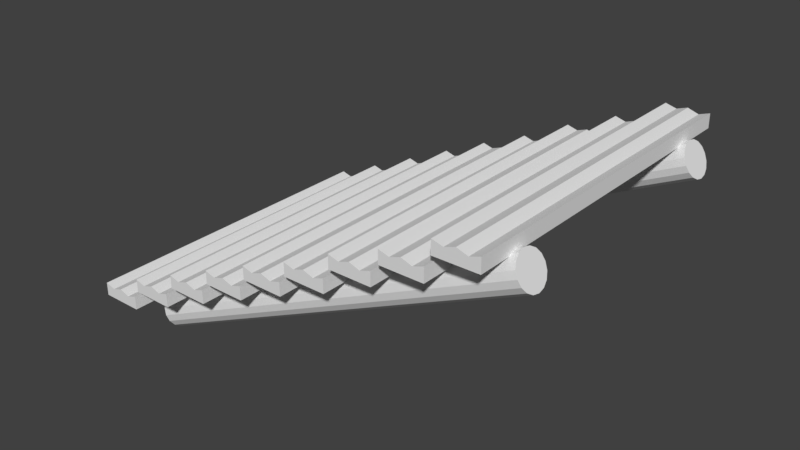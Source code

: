 # Source: WoodenStairs.blend  (saved by Blender 2.78.0; exported with 4.5.12 LTS)
import bpy
from mathutils import Matrix  # noqa: F401  (used for matrix-valued properties, if any)

bpy.ops.wm.read_factory_settings(use_empty=True)
scene = bpy.context.scene
scene.name = 'Scene'

# ---- collections
col_collection_1 = bpy.data.collections.new('Collection 1'); scene.collection.children.link(col_collection_1)

# ---- world
world_world = bpy.data.worlds.new('World'); scene.world = world_world
world_world.color = (0.05088, 0.05088, 0.05088)
world_world.use_sun_shadow = False
world_world.sun_shadow_jitter_overblur = 0.0
world_world.cycles.sampling_method = 'MANUAL'

# ---- meshes
me_cylinder_001 = bpy.data.meshes.new('Cylinder.001')
me_cylinder_001.from_pydata([(11.28, 0.2105, 2.922), (0.6052, 0.2105, 2.919), (11.28, 0.1783, 3.084), (0.6051, 0.1784, 3.081), (11.28, 0.0867, 3.221), (0.605, 0.08677, 3.218), (11.28, -0.05036, 3.313), (0.605, -0.0503, 3.31), (11.28, -0.212, 3.345), (0.605, -0.212, 3.342), (11.28, -0.3737, 3.313), (0.605, -0.3736, 3.31), (11.28, -0.5108, 3.221), (0.605, -0.5107, 3.218), (11.28, -0.6023, 3.084), (0.605, -0.6023, 3.081), (11.28, -0.6345, 2.922), (0.605, -0.6344, 2.919), (11.28, -0.6023, 2.761), (0.6051, -0.6022, 2.757), (11.28, -0.5107, 2.624), (0.6051, -0.5107, 2.62), (11.28, -0.3737, 2.532), (0.6052, -0.3736, 2.529), (11.28, -0.212, 2.5), (0.6052, -0.2119, 2.497), (11.28, -0.0503, 2.532), (0.6052, -0.05023, 2.529), (11.28, 0.08675, 2.624), (0.6052, 0.08682, 2.62), (11.28, 0.1783, 2.761), (0.6052, 0.1784, 2.758), (11.28, 0.211, -3.113), (0.6052, 0.211, -3.117), (11.28, 0.1788, -2.952), (0.6051, 0.1789, -2.955), (11.28, 0.08719, -2.815), (0.605, 0.08726, -2.818), (11.28, -0.04987, -2.723), (0.605, -0.0498, -2.726), (11.28, -0.2116, -2.691), (0.605, -0.2115, -2.694), (11.28, -0.3732, -2.723), (0.605, -0.3732, -2.726), (11.28, -0.5103, -2.815), (0.605, -0.5102, -2.818), (11.28, -0.6018, -2.952), (0.605, -0.6018, -2.955), (11.28, -0.634, -3.113), (0.605, -0.6339, -3.117), (11.28, -0.6018, -3.275), (0.6051, -0.6018, -3.278), (11.28, -0.5102, -3.412), (0.6051, -0.5102, -3.415), (11.28, -0.3732, -3.504), (0.6052, -0.3731, -3.507), (11.28, -0.2115, -3.536), (0.6052, -0.2114, -3.539), (11.28, -0.04981, -3.504), (0.6052, -0.04974, -3.507), (11.28, 0.08724, -3.412), (0.6052, 0.08731, -3.415), (11.28, 0.1788, -3.275), (0.6052, 0.1789, -3.278), (5.799, 0.1395, -4.288), (5.799, 0.1388, 3.944), (4.858, 0.5791, 3.944), (4.858, 0.5798, -4.288), (5.943, 0.4469, -4.288), (5.943, 0.4463, 3.944), (4.995, 0.8737, 3.944), (4.995, 0.8744, -4.288), (7.098, 0.09938, -4.288), (7.098, 0.09871, 3.944), (6.156, 0.539, 3.944), (6.156, 0.5397, -4.288), (7.241, 0.4068, -4.288), (7.241, 0.4061, 3.944), (6.293, 0.8336, 3.944), (6.293, 0.8343, -4.288), (4.504, 0.1494, -4.288), (4.504, 0.1488, 3.944), (3.563, 0.5891, 3.944), (3.563, 0.5897, -4.288), (4.648, 0.4569, -4.288), (4.648, 0.4562, 3.944), (3.7, 0.8837, 3.944), (3.7, 0.8843, -4.288), (3.167, 0.1609, -4.288), (3.167, 0.1602, 3.944), (2.225, 0.6005, 3.944), (2.225, 0.6012, -4.288), (3.311, 0.4683, -4.288), (3.311, 0.4676, 3.944), (2.363, 0.8951, 3.944), (2.363, 0.8958, -4.288), (8.426, 0.1327, -4.288), (8.426, 0.1321, 3.944), (7.484, 0.5724, 3.944), (7.484, 0.573, -4.288), (8.57, 0.4402, -4.288), (8.57, 0.4395, 3.944), (7.622, 0.867, 3.944), (7.622, 0.8676, -4.288), (1.787, 0.1773, -4.288), (1.787, 0.1767, 3.944), (0.8457, 0.617, 3.944), (0.8457, 0.6176, -4.288), (1.931, 0.4848, -4.288), (1.931, 0.4841, 3.944), (0.9834, 0.9116, 3.944), (0.9834, 0.9122, -4.288), (9.757, 0.09279, -4.288), (9.757, 0.09212, 3.944), (8.816, 0.5324, 3.944), (8.816, 0.5331, -4.288), (9.901, 0.4002, -4.288), (9.901, 0.3996, 3.944), (8.953, 0.827, 3.944), (8.953, 0.8277, -4.288), (0.4908, 0.2057, -4.288), (0.4908, 0.205, 3.944), (-0.451, 0.6453, 3.944), (-0.451, 0.646, -4.288), (0.6345, 0.5131, -4.288), (0.6345, 0.5125, 3.944), (-0.3132, 0.9399, 3.944), (-0.3132, 0.9406, -4.288), (11.09, 0.1413, -4.288), (11.09, 0.1407, 3.944), (10.14, 0.581, 3.944), (10.14, 0.5816, -4.288), (11.23, 0.4488, -4.288), (11.23, 0.4481, 3.944), (10.28, 0.8756, 3.944), (10.28, 0.8762, -4.288), (11.28, 0.2105, 2.922), (0.6052, 0.2105, 2.919), (11.28, 0.1783, 3.084), (0.6051, 0.1784, 3.081), (11.28, 0.0867, 3.221), (0.605, 0.08677, 3.218), (11.28, -0.05036, 3.313), (0.605, -0.0503, 3.31), (11.28, -0.212, 3.345), (0.605, -0.212, 3.342), (11.28, -0.3737, 3.313), (0.605, -0.3736, 3.31), (11.28, -0.5108, 3.221), (0.605, -0.5107, 3.218), (11.28, -0.6023, 3.084), (0.605, -0.6023, 3.081), (11.28, -0.6345, 2.922), (0.605, -0.6344, 2.919), (11.28, -0.6023, 2.761), (0.6051, -0.6022, 2.757), (11.28, -0.5107, 2.624), (0.6051, -0.5107, 2.62), (11.28, -0.3737, 2.532), (0.6052, -0.3736, 2.529), (11.28, -0.212, 2.5), (0.6052, -0.2119, 2.497), (11.28, -0.0503, 2.532), (0.6052, -0.05023, 2.529), (11.28, 0.08675, 2.624), (0.6052, 0.08682, 2.62), (11.28, 0.1783, 2.761), (0.6052, 0.1784, 2.758), (11.28, 0.211, -3.113), (0.6052, 0.211, -3.117), (11.28, 0.1788, -2.952), (0.6051, 0.1789, -2.955), (11.28, 0.08719, -2.815), (0.605, 0.08726, -2.818), (11.28, -0.04987, -2.723), (0.605, -0.0498, -2.726), (11.28, -0.2116, -2.691), (0.605, -0.2115, -2.694), (11.28, -0.3732, -2.723), (0.605, -0.3732, -2.726), (11.28, -0.5103, -2.815), (0.605, -0.5102, -2.818), (11.28, -0.6018, -2.952), (0.605, -0.6018, -2.955), (11.28, -0.634, -3.113), (0.605, -0.6339, -3.117), (11.28, -0.6018, -3.275), (0.6051, -0.6018, -3.278), (11.28, -0.5102, -3.412), (0.6051, -0.5102, -3.415), (11.28, -0.3732, -3.504), (0.6052, -0.3731, -3.507), (11.28, -0.2115, -3.536), (0.6052, -0.2114, -3.539), (11.28, -0.04981, -3.504), (0.6052, -0.04974, -3.507), (11.28, 0.08724, -3.412), (0.6052, 0.08731, -3.415), (11.28, 0.1788, -3.275), (0.6052, 0.1789, -3.278), (5.472, 0.6665, -4.288), (5.472, 0.6658, 3.944), (6.77, 0.6263, -4.288), (6.77, 0.6257, 3.944), (4.177, 0.6764, -4.288), (4.177, 0.6757, 3.944), (2.84, 0.6878, -4.288), (2.84, 0.6871, 3.944), (8.099, 0.6597, -4.288), (8.099, 0.659, 3.944), (1.46, 0.7043, -4.288), (1.46, 0.7036, 3.944), (9.43, 0.6198, -4.288), (9.43, 0.6191, 3.944), (0.1633, 0.7327, -4.288), (0.1633, 0.732, 3.944), (10.76, 0.6683, -4.288), (10.76, 0.6676, 3.944), (5.199, 0.6969, -4.288), (5.199, 0.6962, 3.944), (6.497, 0.6568, -4.288), (6.497, 0.6561, 3.944), (3.904, 0.7068, -4.288), (3.904, 0.7062, 3.944), (2.567, 0.7183, -4.288), (2.567, 0.7176, 3.944), (7.826, 0.6901, -4.288), (7.826, 0.6895, 3.944), (1.187, 0.7347, -4.288), (1.187, 0.7341, 3.944), (9.157, 0.6502, -4.288), (9.157, 0.6495, 3.944), (-0.1093, 0.7631, -4.288), (-0.1093, 0.7624, 3.944), (10.49, 0.6987, -4.288), (10.49, 0.6981, 3.944), (5.67, 0.4768, -4.288), (5.67, 0.4761, 3.944), (6.968, 0.4366, -4.288), (6.968, 0.436, 3.944), (4.375, 0.4867, -4.288), (4.375, 0.486, 3.944), (3.038, 0.4981, -4.288), (3.038, 0.4974, 3.944), (8.297, 0.47, -4.288), (8.297, 0.4693, 3.944), (1.658, 0.5146, -4.288), (1.658, 0.5139, 3.944), (9.628, 0.43, -4.288), (9.628, 0.4294, 3.944), (0.3616, 0.543, -4.288), (0.3616, 0.5423, 3.944), (10.96, 0.4786, -4.288), (10.96, 0.4779, 3.944)], [], [(3, 1, 31, 29, 27, 25, 23, 21, 19, 17, 15, 13, 11, 9, 7, 5), (0, 2, 4, 6, 8, 10, 12, 14, 16, 18, 20, 22, 24, 26, 28, 30), (35, 33, 63, 61, 59, 57, 55, 53, 51, 49, 47, 45, 43, 41, 39, 37), (32, 34, 36, 38, 40, 42, 44, 46, 48, 50, 52, 54, 56, 58, 60, 62), (64, 65, 66, 67), (218, 71, 70, 219), (64, 68, 69, 65), (65, 69, 237, 201, 219, 70, 66), (66, 70, 71, 67), (68, 64, 67, 71, 218, 200, 236), (72, 73, 74, 75), (220, 79, 78, 221), (72, 76, 77, 73), (73, 77, 239, 203, 221, 78, 74), (74, 78, 79, 75), (76, 72, 75, 79, 220, 202, 238), (80, 81, 82, 83), (222, 87, 86, 223), (80, 84, 85, 81), (81, 85, 241, 205, 223, 86, 82), (82, 86, 87, 83), (84, 80, 83, 87, 222, 204, 240), (88, 89, 90, 91), (224, 95, 94, 225), (88, 92, 93, 89), (89, 93, 243, 207, 225, 94, 90), (90, 94, 95, 91), (92, 88, 91, 95, 224, 206, 242), (96, 97, 98, 99), (226, 103, 102, 227), (96, 100, 101, 97), (97, 101, 245, 209, 227, 102, 98), (98, 102, 103, 99), (100, 96, 99, 103, 226, 208, 244), (104, 105, 106, 107), (228, 111, 110, 229), (104, 108, 109, 105), (105, 109, 247, 211, 229, 110, 106), (106, 110, 111, 107), (108, 104, 107, 111, 228, 210, 246), (112, 113, 114, 115), (230, 119, 118, 231), (112, 116, 117, 113), (113, 117, 249, 213, 231, 118, 114), (114, 118, 119, 115), (116, 112, 115, 119, 230, 212, 248), (120, 121, 122, 123), (232, 127, 126, 233), (120, 124, 125, 121), (121, 125, 251, 215, 233, 126, 122), (122, 126, 127, 123), (124, 120, 123, 127, 232, 214, 250), (128, 129, 130, 131), (234, 135, 134, 235), (128, 132, 133, 129), (129, 133, 253, 217, 235, 134, 130), (130, 134, 135, 131), (132, 128, 131, 135, 234, 216, 252), (136, 137, 139, 138), (138, 139, 141, 140), (140, 141, 143, 142), (142, 143, 145, 144), (144, 145, 147, 146), (146, 147, 149, 148), (148, 149, 151, 150), (150, 151, 153, 152), (152, 153, 155, 154), (154, 155, 157, 156), (156, 157, 159, 158), (158, 159, 161, 160), (160, 161, 163, 162), (162, 163, 165, 164), (164, 165, 167, 166), (166, 167, 137, 136), (168, 169, 171, 170), (170, 171, 173, 172), (172, 173, 175, 174), (174, 175, 177, 176), (176, 177, 179, 178), (178, 179, 181, 180), (180, 181, 183, 182), (182, 183, 185, 184), (184, 185, 187, 186), (186, 187, 189, 188), (188, 189, 191, 190), (190, 191, 193, 192), (192, 193, 195, 194), (194, 195, 197, 196), (196, 197, 199, 198), (198, 199, 169, 168), (252, 216, 217, 253), (250, 214, 215, 251), (248, 212, 213, 249), (246, 210, 211, 247), (244, 208, 209, 245), (242, 206, 207, 243), (240, 204, 205, 241), (238, 202, 203, 239), (236, 200, 201, 237), (68, 236, 237, 69), (76, 238, 239, 77), (84, 240, 241, 85), (92, 242, 243, 93), (100, 244, 245, 101), (108, 246, 247, 109), (116, 248, 249, 117), (124, 250, 251, 125), (132, 252, 253, 133), (216, 234, 235, 217), (214, 232, 233, 215), (212, 230, 231, 213), (210, 228, 229, 211), (208, 226, 227, 209), (206, 224, 225, 207), (204, 222, 223, 205), (202, 220, 221, 203), (200, 218, 219, 201)])
_uv = me_cylinder_001.uv_layers.new(name='UVMap')
_uv.uv.foreach_set('vector', [0.5, 1.0, 0.6913, 0.9619, 0.8536, 0.8536, 0.9619, 0.6913, 1.0, 0.5, 0.9619, 0.3087, 0.8536, 0.1464, 0.6913, 0.03806, 0.5, 0.0, 0.3087, 0.03806, 0.1464, 0.1464, 0.03806, 0.3087, 0.0, 0.5, 0.03806, 0.6913, 0.1464, 0.8536, 0.3087, 0.9619, 0.5, 1.0, 0.6913, 0.9619, 0.8536, 0.8536, 0.9619, 0.6913, 1.0, 0.5, 0.9619, 0.3087, 0.8536, 0.1464, 0.6913, 0.03806, 0.5, 0.0, 0.3087, 0.03806, 0.1464, 0.1464, 0.03806, 0.3087, 0.0, 0.5, 0.03806, 0.6913, 0.1464, 0.8536, 0.3087, 0.9619, 0.5, 1.0, 0.6913, 0.9619, 0.8536, 0.8536, 0.9619, 0.6913, 1.0, 0.5, 0.9619, 0.3087, 0.8536, 0.1464, 0.6913, 0.03806, 0.5, 0.0, 0.3087, 0.03806, 0.1464, 0.1464, 0.03806, 0.3087, 0.0, 0.5, 0.03806, 0.6913, 0.1464, 0.8536, 0.3087, 0.9619, 0.5, 1.0, 0.6913, 0.9619, 0.8536, 0.8536, 0.9619, 0.6913, 1.0, 0.5, 0.9619, 0.3087, 0.8536, 0.1464, 0.6913, 0.03806, 0.5, 0.0, 0.3087, 0.03806, 0.1464, 0.1464, 0.03806, 0.3087, 0.0, 0.5, 0.03806, 0.6913, 0.1464, 0.8536, 0.3087, 0.9619, 0.0, 0.0, 1.0, 0.0, 1.0, 1.0, 0.0, 1.0, 0.75, 0.0, 1.0, 0.0, 1.0, 1.0, 0.75, 1.0, 0.0, 0.0, 1.0, 0.0, 1.0, 1.0, 0.0, 1.0, 0.0, 0.0, 1.0, 0.0, 1.0, 0.25, 1.0, 0.5, 1.0, 0.75, 1.0, 1.0, 0.0, 1.0, 0.0, 0.0, 1.0, 0.0, 1.0, 1.0, 0.0, 1.0, 0.0, 0.0, 1.0, 0.0, 1.0, 1.0, 0.0, 1.0, 0.0, 0.75, 0.0, 0.5, 0.0, 0.25, 0.0, 0.0, 1.0, 0.0, 1.0, 1.0, 0.0, 1.0, 0.75, 0.0, 1.0, 0.0, 1.0, 1.0, 0.75, 1.0, 0.0, 0.0, 1.0, 0.0, 1.0, 1.0, 0.0, 1.0, 0.0, 0.0, 1.0, 0.0, 1.0, 0.25, 1.0, 0.5, 1.0, 0.75, 1.0, 1.0, 0.0, 1.0, 0.0, 0.0, 1.0, 0.0, 1.0, 1.0, 0.0, 1.0, 0.0, 0.0, 1.0, 0.0, 1.0, 1.0, 0.0, 1.0, 0.0, 0.75, 0.0, 0.5, 0.0, 0.25, 0.0, 0.0, 1.0, 0.0, 1.0, 1.0, 0.0, 1.0, 0.75, 0.0, 1.0, 0.0, 1.0, 1.0, 0.75, 1.0, 0.0, 0.0, 1.0, 0.0, 1.0, 1.0, 0.0, 1.0, 0.0, 0.0, 1.0, 0.0, 1.0, 0.25, 1.0, 0.5, 1.0, 0.75, 1.0, 1.0, 0.0, 1.0, 0.0, 0.0, 1.0, 0.0, 1.0, 1.0, 0.0, 1.0, 0.0, 0.0, 1.0, 0.0, 1.0, 1.0, 0.0, 1.0, 0.0, 0.75, 0.0, 0.5, 0.0, 0.25, 0.0, 0.0, 1.0, 0.0, 1.0, 1.0, 0.0, 1.0, 0.75, 0.0, 1.0, 0.0, 1.0, 1.0, 0.75, 1.0, 0.0, 0.0, 1.0, 0.0, 1.0, 1.0, 0.0, 1.0, 0.0, 0.0, 1.0, 0.0, 1.0, 0.25, 1.0, 0.5, 1.0, 0.75, 1.0, 1.0, 0.0, 1.0, 0.0, 0.0, 1.0, 0.0, 1.0, 1.0, 0.0, 1.0, 0.0, 0.0, 1.0, 0.0, 1.0, 1.0, 0.0, 1.0, 0.0, 0.75, 0.0, 0.5, 0.0, 0.25, 0.0, 0.0, 1.0, 0.0, 1.0, 1.0, 0.0, 1.0, 0.75, 0.0, 1.0, 0.0, 1.0, 1.0, 0.75, 1.0, 0.0, 0.0, 1.0, 0.0, 1.0, 1.0, 0.0, 1.0, 0.0, 0.0, 1.0, 0.0, 1.0, 0.25, 1.0, 0.5, 1.0, 0.75, 1.0, 1.0, 0.0, 1.0, 0.0, 0.0, 1.0, 0.0, 1.0, 1.0, 0.0, 1.0, 0.0, 0.0, 1.0, 0.0, 1.0, 1.0, 0.0, 1.0, 0.0, 0.75, 0.0, 0.5, 0.0, 0.25, 0.0, 0.0, 1.0, 0.0, 1.0, 1.0, 0.0, 1.0, 0.75, 0.0, 1.0, 0.0, 1.0, 1.0, 0.75, 1.0, 0.0, 0.0, 1.0, 0.0, 1.0, 1.0, 0.0, 1.0, 0.0, 0.0, 1.0, 0.0, 1.0, 0.25, 1.0, 0.5, 1.0, 0.75, 1.0, 1.0, 0.0, 1.0, 0.0, 0.0, 1.0, 0.0, 1.0, 1.0, 0.0, 1.0, 0.0, 0.0, 1.0, 0.0, 1.0, 1.0, 0.0, 1.0, 0.0, 0.75, 0.0, 0.5, 0.0, 0.25, 0.0, 0.0, 1.0, 0.0, 1.0, 1.0, 0.0, 1.0, 0.75, 0.0, 1.0, 0.0, 1.0, 1.0, 0.75, 1.0, 0.0, 0.0, 1.0, 0.0, 1.0, 1.0, 0.0, 1.0, 0.0, 0.0, 1.0, 0.0, 1.0, 0.25, 1.0, 0.5, 1.0, 0.75, 1.0, 1.0, 0.0, 1.0, 0.0, 0.0, 1.0, 0.0, 1.0, 1.0, 0.0, 1.0, 0.0, 0.0, 1.0, 0.0, 1.0, 1.0, 0.0, 1.0, 0.0, 0.75, 0.0, 0.5, 0.0, 0.25, 0.0, 0.0, 1.0, 0.0, 1.0, 1.0, 0.0, 1.0, 0.75, 0.0, 1.0, 0.0, 1.0, 1.0, 0.75, 1.0, 0.0, 0.0, 1.0, 0.0, 1.0, 1.0, 0.0, 1.0, 0.0, 0.0, 1.0, 0.0, 1.0, 0.25, 1.0, 0.5, 1.0, 0.75, 1.0, 1.0, 0.0, 1.0, 0.0, 0.0, 1.0, 0.0, 1.0, 1.0, 0.0, 1.0, 0.0, 0.0, 1.0, 0.0, 1.0, 1.0, 0.0, 1.0, 0.0, 0.75, 0.0, 0.5, 0.0, 0.25, 0.0, 0.0, 1.0, 0.0, 1.0, 1.0, 0.0, 1.0, 0.75, 0.0, 1.0, 0.0, 1.0, 1.0, 0.75, 1.0, 0.0, 0.0, 1.0, 0.0, 1.0, 1.0, 0.0, 1.0, 0.0, 0.0, 1.0, 0.0, 1.0, 0.25, 1.0, 0.5, 1.0, 0.75, 1.0, 1.0, 0.0, 1.0, 0.0, 0.0, 1.0, 0.0, 1.0, 1.0, 0.0, 1.0, 0.0, 0.0, 1.0, 0.0, 1.0, 1.0, 0.0, 1.0, 0.0, 0.75, 0.0, 0.5, 0.0, 0.25, 0.0, 0.0, 1.0, 0.0, 1.0, 1.0, 0.0, 1.0, 0.0, 0.0, 1.0, 0.0, 1.0, 1.0, 0.0, 1.0, 0.0, 0.0, 1.0, 0.0, 1.0, 1.0, 0.0, 1.0, 0.0, 0.0, 1.0, 0.0, 1.0, 1.0, 0.0, 1.0, 0.0, 0.0, 1.0, 0.0, 1.0, 1.0, 0.0, 1.0, 0.0, 0.0, 1.0, 0.0, 1.0, 1.0, 0.0, 1.0, 0.0, 0.0, 1.0, 0.0, 1.0, 1.0, 0.0, 1.0, 0.0, 0.0, 1.0, 0.0, 1.0, 1.0, 0.0, 1.0, 0.0, 0.0, 1.0, 0.0, 1.0, 1.0, 0.0, 1.0, 0.0, 0.0, 1.0, 0.0, 1.0, 1.0, 0.0, 1.0, 0.0, 0.0, 1.0, 0.0, 1.0, 1.0, 0.0, 1.0, 0.0, 0.0, 1.0, 0.0, 1.0, 1.0, 0.0, 1.0, 0.0, 0.0, 1.0, 0.0, 1.0, 1.0, 0.0, 1.0, 0.0, 0.0, 1.0, 0.0, 1.0, 1.0, 0.0, 1.0, 0.0, 0.0, 1.0, 0.0, 1.0, 1.0, 0.0, 1.0, 0.0, 0.0, 1.0, 0.0, 1.0, 1.0, 0.0, 1.0, 0.0, 0.0, 1.0, 0.0, 1.0, 1.0, 0.0, 1.0, 0.0, 0.0, 1.0, 0.0, 1.0, 1.0, 0.0, 1.0, 0.0, 0.0, 1.0, 0.0, 1.0, 1.0, 0.0, 1.0, 0.0, 0.0, 1.0, 0.0, 1.0, 1.0, 0.0, 1.0, 0.0, 0.0, 1.0, 0.0, 1.0, 1.0, 0.0, 1.0, 0.0, 0.0, 1.0, 0.0, 1.0, 1.0, 0.0, 1.0, 0.0, 0.0, 1.0, 0.0, 1.0, 1.0, 0.0, 1.0, 0.0, 0.0, 1.0, 0.0, 1.0, 1.0, 0.0, 1.0, 0.0, 0.0, 1.0, 0.0, 1.0, 1.0, 0.0, 1.0, 0.0, 0.0, 1.0, 0.0, 1.0, 1.0, 0.0, 1.0, 0.0, 0.0, 1.0, 0.0, 1.0, 1.0, 0.0, 1.0, 0.0, 0.0, 1.0, 0.0, 1.0, 1.0, 0.0, 1.0, 0.0, 0.0, 1.0, 0.0, 1.0, 1.0, 0.0, 1.0, 0.0, 0.0, 1.0, 0.0, 1.0, 1.0, 0.0, 1.0, 0.0, 0.0, 1.0, 0.0, 1.0, 1.0, 0.0, 1.0, 0.0, 0.0, 1.0, 0.0, 1.0, 1.0, 0.0, 1.0, 0.25, 0.0, 0.5, 0.0, 0.5, 1.0, 0.25, 1.0, 0.25, 0.0, 0.5, 0.0, 0.5, 1.0, 0.25, 1.0, 0.25, 0.0, 0.5, 0.0, 0.5, 1.0, 0.25, 1.0, 0.25, 0.0, 0.5, 0.0, 0.5, 1.0, 0.25, 1.0, 0.25, 0.0, 0.5, 0.0, 0.5, 1.0, 0.25, 1.0, 0.25, 0.0, 0.5, 0.0, 0.5, 1.0, 0.25, 1.0, 0.25, 0.0, 0.5, 0.0, 0.5, 1.0, 0.25, 1.0, 0.25, 0.0, 0.5, 0.0, 0.5, 1.0, 0.25, 1.0, 0.25, 0.0, 0.5, 0.0, 0.5, 1.0, 0.25, 1.0, 0.0, 0.0, 0.25, 0.0, 0.25, 1.0, 0.0, 1.0, 0.0, 0.0, 0.25, 0.0, 0.25, 1.0, 0.0, 1.0, 0.0, 0.0, 0.25, 0.0, 0.25, 1.0, 0.0, 1.0, 0.0, 0.0, 0.25, 0.0, 0.25, 1.0, 0.0, 1.0, 0.0, 0.0, 0.25, 0.0, 0.25, 1.0, 0.0, 1.0, 0.0, 0.0, 0.25, 0.0, 0.25, 1.0, 0.0, 1.0, 0.0, 0.0, 0.25, 0.0, 0.25, 1.0, 0.0, 1.0, 0.0, 0.0, 0.25, 0.0, 0.25, 1.0, 0.0, 1.0, 0.0, 0.0, 0.25, 0.0, 0.25, 1.0, 0.0, 1.0, 0.5, 0.0, 0.75, 0.0, 0.75, 1.0, 0.5, 1.0, 0.5, 0.0, 0.75, 0.0, 0.75, 1.0, 0.5, 1.0, 0.5, 0.0, 0.75, 0.0, 0.75, 1.0, 0.5, 1.0, 0.5, 0.0, 0.75, 0.0, 0.75, 1.0, 0.5, 1.0, 0.5, 0.0, 0.75, 0.0, 0.75, 1.0, 0.5, 1.0, 0.5, 0.0, 0.75, 0.0, 0.75, 1.0, 0.5, 1.0, 0.5, 0.0, 0.75, 0.0, 0.75, 1.0, 0.5, 1.0, 0.5, 0.0, 0.75, 0.0, 0.75, 1.0, 0.5, 1.0, 0.5, 0.0, 0.75, 0.0, 0.75, 1.0, 0.5, 1.0])
_ca = me_cylinder_001.color_attributes.new('Col', 'BYTE_COLOR', 'CORNER')
_ca.data.foreach_set('color', [0.7913, 0.6308, 0.491, 1.0, 0.7913, 0.6308, 0.491, 1.0, 0.7913, 0.6308, 0.491, 1.0, 0.7913, 0.6308, 0.491, 1.0, 0.7913, 0.6308, 0.491, 1.0, 0.7913, 0.6308, 0.491, 1.0, 0.7913, 0.6308, 0.491, 1.0, 0.7913, 0.6308, 0.491, 1.0, 0.7913, 0.6308, 0.491, 1.0, 0.7913, 0.6308, 0.491, 1.0, 0.7913, 0.6308, 0.491, 1.0, 0.7913, 0.6308, 0.491, 1.0, 0.7913, 0.6308, 0.491, 1.0, 0.7913, 0.6308, 0.491, 1.0, 0.7913, 0.6308, 0.491, 1.0, 0.7913, 0.6308, 0.491, 1.0, 0.7913, 0.5583, 0.3763, 1.0, 0.7913, 0.552, 0.3515, 1.0, 0.7913, 0.5395, 0.3419, 1.0, 0.7913, 0.5457, 0.3564, 1.0, 0.7913, 0.5711, 0.3864, 1.0, 0.7913, 0.5906, 0.4233, 1.0, 0.7913, 0.6172, 0.4621, 1.0, 0.7913, 0.624, 0.4793, 1.0, 0.7913, 0.6308, 0.4851, 1.0, 0.7913, 0.6308, 0.491, 1.0, 0.7913, 0.6308, 0.491, 1.0, 0.7913, 0.6308, 0.4851, 1.0, 0.7913, 0.624, 0.4793, 1.0, 0.7913, 0.6172, 0.4621, 1.0, 0.7913, 0.6038, 0.4397, 1.0, 0.7913, 0.5841, 0.4072, 1.0, 0.7913, 0.4397, 0.2016, 1.0, 0.7913, 0.4342, 0.1845, 1.0, 0.7913, 0.4233, 0.1746, 1.0, 0.7913, 0.4179, 0.1746, 1.0, 0.7913, 0.4179, 0.1746, 1.0, 0.7913, 0.4233, 0.1779, 1.0, 0.7913, 0.4342, 0.1912, 1.0, 0.7913, 0.4564, 0.2086, 1.0, 0.7913, 0.4678, 0.2384, 1.0, 0.7913, 0.491, 0.2664, 1.0, 0.7913, 0.5029, 0.2874, 1.0, 0.7913, 0.5089, 0.2918, 1.0, 0.7913, 0.5029, 0.2874, 1.0, 0.7913, 0.4969, 0.2705, 1.0, 0.7913, 0.4793, 0.2462, 1.0, 0.7913, 0.4564, 0.2232, 1.0, 0.7913, 0.6308, 0.491, 1.0, 0.7913, 0.6308, 0.491, 1.0, 0.7913, 0.6308, 0.491, 1.0, 0.7913, 0.6308, 0.491, 1.0, 0.7913, 0.6308, 0.491, 1.0, 0.7913, 0.6308, 0.491, 1.0, 0.7913, 0.6308, 0.491, 1.0, 0.7913, 0.6308, 0.491, 1.0, 0.7913, 0.6308, 0.491, 1.0, 0.7913, 0.6308, 0.491, 1.0, 0.7913, 0.6308, 0.491, 1.0, 0.7913, 0.6308, 0.491, 1.0, 0.7913, 0.6308, 0.491, 1.0, 0.7913, 0.6308, 0.491, 1.0, 0.7913, 0.6308, 0.491, 1.0, 0.7913, 0.6308, 0.491, 1.0, 0.7913, 0.3325, 0.08228, 1.0, 0.7913, 0.3325, 0.08228, 1.0, 0.7913, 0.3325, 0.08228, 1.0, 0.7913, 0.3325, 0.08228, 1.0, 0.7913, 0.3325, 0.08228, 1.0, 0.7913, 0.3325, 0.08228, 1.0, 0.7913, 0.3325, 0.08228, 1.0, 0.7913, 0.3325, 0.08228, 1.0, 0.7913, 0.3325, 0.08228, 1.0, 0.7913, 0.3325, 0.08228, 1.0, 0.7913, 0.3325, 0.08228, 1.0, 0.7913, 0.3325, 0.08228, 1.0, 0.7913, 0.3325, 0.08228, 1.0, 0.7913, 0.3325, 0.08228, 1.0, 0.7913, 0.3325, 0.08228, 1.0, 0.7913, 0.3325, 0.08228, 1.0, 0.7913, 0.3325, 0.08228, 1.0, 0.7913, 0.3325, 0.08228, 1.0, 0.7913, 0.3325, 0.08228, 1.0, 0.7913, 0.3325, 0.08228, 1.0, 0.7913, 0.3325, 0.08228, 1.0, 0.7913, 0.3325, 0.08228, 1.0, 0.7913, 0.3325, 0.08228, 1.0, 0.7913, 0.3325, 0.08228, 1.0, 0.7913, 0.3325, 0.08228, 1.0, 0.7913, 0.3325, 0.08228, 1.0, 0.7913, 0.3325, 0.08228, 1.0, 0.7913, 0.3325, 0.08228, 1.0, 0.7913, 0.3325, 0.08228, 1.0, 0.7913, 0.3325, 0.08228, 1.0, 0.7913, 0.3325, 0.08228, 1.0, 0.7913, 0.3325, 0.08228, 1.0, 0.7913, 0.3325, 0.08228, 1.0, 0.7913, 0.3325, 0.08228, 1.0, 0.7913, 0.3325, 0.08228, 1.0, 0.7913, 0.3325, 0.08228, 1.0, 0.7913, 0.3325, 0.08228, 1.0, 0.7913, 0.3325, 0.08228, 1.0, 0.7913, 0.3325, 0.08228, 1.0, 0.7913, 0.3325, 0.08228, 1.0, 0.7913, 0.3325, 0.08228, 1.0, 0.7913, 0.3325, 0.08228, 1.0, 0.7913, 0.3325, 0.08228, 1.0, 0.7913, 0.3325, 0.08228, 1.0, 0.7913, 0.3325, 0.08228, 1.0, 0.7913, 0.3325, 0.08228, 1.0, 0.7913, 0.3325, 0.08228, 1.0, 0.7913, 0.3325, 0.08228, 1.0, 0.7913, 0.3325, 0.08228, 1.0, 0.7913, 0.3325, 0.08228, 1.0, 0.7913, 0.3325, 0.08228, 1.0, 0.7913, 0.3325, 0.08228, 1.0, 0.7913, 0.3325, 0.08228, 1.0, 0.7913, 0.3325, 0.08228, 1.0, 0.7913, 0.3325, 0.08228, 1.0, 0.7913, 0.3325, 0.08228, 1.0, 0.7913, 0.3325, 0.08228, 1.0, 0.7913, 0.3325, 0.08228, 1.0, 0.7913, 0.3325, 0.08228, 1.0, 0.7913, 0.3325, 0.08228, 1.0, 0.7913, 0.3325, 0.08228, 1.0, 0.7913, 0.3325, 0.08228, 1.0, 0.7913, 0.3325, 0.08228, 1.0, 0.7913, 0.3325, 0.08228, 1.0, 0.7913, 0.3325, 0.08228, 1.0, 0.7913, 0.3325, 0.08228, 1.0, 0.7913, 0.3325, 0.08228, 1.0, 0.7913, 0.3325, 0.08228, 1.0, 0.7913, 0.3325, 0.08228, 1.0, 0.7913, 0.3325, 0.08228, 1.0, 0.7913, 0.3325, 0.08228, 1.0, 0.7913, 0.3325, 0.08228, 1.0, 0.7913, 0.3325, 0.08228, 1.0, 0.7913, 0.3325, 0.08228, 1.0, 0.7913, 0.3325, 0.08228, 1.0, 0.7913, 0.3325, 0.08228, 1.0, 0.7913, 0.3325, 0.08228, 1.0, 0.7913, 0.3325, 0.08228, 1.0, 0.7913, 0.3325, 0.08228, 1.0, 0.7913, 0.3325, 0.08228, 1.0, 0.7913, 0.3325, 0.08228, 1.0, 0.7913, 0.3325, 0.08228, 1.0, 0.7913, 0.3325, 0.08228, 1.0, 0.7913, 0.3325, 0.08228, 1.0, 0.7913, 0.3325, 0.08228, 1.0, 0.7913, 0.3325, 0.08228, 1.0, 0.7913, 0.3325, 0.08228, 1.0, 0.7913, 0.3325, 0.08228, 1.0, 0.7913, 0.3325, 0.08228, 1.0, 0.7913, 0.3325, 0.08228, 1.0, 0.7913, 0.3325, 0.08228, 1.0, 0.7913, 0.3325, 0.08228, 1.0, 0.7913, 0.3325, 0.08228, 1.0, 0.7913, 0.3325, 0.08228, 1.0, 0.7913, 0.3325, 0.08228, 1.0, 0.7913, 0.3325, 0.08228, 1.0, 0.7913, 0.3325, 0.08228, 1.0, 0.7913, 0.3325, 0.08228, 1.0, 0.7913, 0.3325, 0.08228, 1.0, 0.7913, 0.3325, 0.08228, 1.0, 0.7913, 0.3325, 0.08228, 1.0, 0.7913, 0.3325, 0.08228, 1.0, 0.7913, 0.3325, 0.08228, 1.0, 0.7913, 0.3325, 0.08228, 1.0, 0.7913, 0.3325, 0.08228, 1.0, 0.7913, 0.3325, 0.08228, 1.0, 0.7913, 0.3325, 0.08228, 1.0, 0.7913, 0.3325, 0.08228, 1.0, 0.7913, 0.3325, 0.08228, 1.0, 0.7913, 0.3325, 0.08228, 1.0, 0.7913, 0.3325, 0.08228, 1.0, 0.7913, 0.3325, 0.08228, 1.0, 0.7913, 0.3325, 0.08228, 1.0, 0.7913, 0.3325, 0.08228, 1.0, 0.7913, 0.3325, 0.08228, 1.0, 0.7913, 0.3325, 0.08228, 1.0, 0.7913, 0.3325, 0.08228, 1.0, 0.7913, 0.3325, 0.08228, 1.0, 0.7913, 0.3325, 0.08228, 1.0, 0.7913, 0.3325, 0.08228, 1.0, 0.7913, 0.3325, 0.08228, 1.0, 0.7913, 0.3325, 0.08228, 1.0, 0.7913, 0.3325, 0.08228, 1.0, 0.7913, 0.3325, 0.08228, 1.0, 0.7913, 0.3325, 0.08228, 1.0, 0.7913, 0.3325, 0.08228, 1.0, 0.7913, 0.3325, 0.08228, 1.0, 0.7913, 0.3325, 0.08228, 1.0, 0.7913, 0.3325, 0.08228, 1.0, 0.7913, 0.3325, 0.08228, 1.0, 0.7913, 0.3325, 0.08228, 1.0, 0.7913, 0.3325, 0.08228, 1.0, 0.7913, 0.3325, 0.08228, 1.0, 0.7913, 0.3325, 0.08228, 1.0, 0.7913, 0.3325, 0.08228, 1.0, 0.7913, 0.3325, 0.08228, 1.0, 0.7913, 0.3325, 0.08228, 1.0, 0.7913, 0.3325, 0.08228, 1.0, 0.7913, 0.3325, 0.08228, 1.0, 0.7913, 0.3325, 0.08228, 1.0, 0.7913, 0.3325, 0.08228, 1.0, 0.7913, 0.3325, 0.08228, 1.0, 0.7913, 0.3325, 0.08228, 1.0, 0.7913, 0.3325, 0.08228, 1.0, 0.7913, 0.3325, 0.08228, 1.0, 0.7913, 0.3325, 0.08228, 1.0, 0.7913, 0.3325, 0.08228, 1.0, 0.7913, 0.3325, 0.08228, 1.0, 0.7913, 0.3325, 0.08228, 1.0, 0.7913, 0.3325, 0.08228, 1.0, 0.7913, 0.3325, 0.08228, 1.0, 0.7913, 0.3325, 0.08228, 1.0, 0.7913, 0.3325, 0.08228, 1.0, 0.7913, 0.3325, 0.08228, 1.0, 0.7913, 0.3325, 0.08228, 1.0, 0.7913, 0.3325, 0.08228, 1.0, 0.7913, 0.3325, 0.08228, 1.0, 0.7913, 0.3325, 0.08228, 1.0, 0.7913, 0.3325, 0.08228, 1.0, 0.7913, 0.3325, 0.08228, 1.0, 0.7913, 0.3325, 0.08228, 1.0, 0.7913, 0.3325, 0.08228, 1.0, 0.7913, 0.3325, 0.08228, 1.0, 0.7913, 0.3325, 0.08228, 1.0, 0.7913, 0.3325, 0.08228, 1.0, 0.7913, 0.3325, 0.08228, 1.0, 0.7913, 0.3325, 0.08228, 1.0, 0.7913, 0.3325, 0.08228, 1.0, 0.7913, 0.3325, 0.08228, 1.0, 0.7913, 0.3325, 0.08228, 1.0, 0.7913, 0.3325, 0.08228, 1.0, 0.7913, 0.3325, 0.08228, 1.0, 0.7913, 0.3325, 0.08228, 1.0, 0.7913, 0.3325, 0.08228, 1.0, 0.7913, 0.3325, 0.08228, 1.0, 0.7913, 0.3325, 0.08228, 1.0, 0.7913, 0.3325, 0.08228, 1.0, 0.7913, 0.3325, 0.08228, 1.0, 0.7913, 0.3325, 0.08228, 1.0, 0.7913, 0.3325, 0.08228, 1.0, 0.7913, 0.3325, 0.08228, 1.0, 0.7913, 0.3325, 0.08228, 1.0, 0.7913, 0.3325, 0.08228, 1.0, 0.7913, 0.3325, 0.08228, 1.0, 0.7913, 0.3325, 0.08228, 1.0, 0.7913, 0.3325, 0.08228, 1.0, 0.7913, 0.3325, 0.08228, 1.0, 0.7913, 0.3325, 0.08228, 1.0, 0.5841, 0.2542, 0.07619, 1.0, 0.4621, 0.2122, 0.07036, 1.0, 0.7913, 0.3325, 0.08228, 1.0, 0.7913, 0.3325, 0.08228, 1.0, 0.7913, 0.3325, 0.08228, 1.0, 0.7913, 0.3325, 0.08228, 1.0, 0.7913, 0.3325, 0.08228, 1.0, 0.7913, 0.3325, 0.08228, 1.0, 0.7913, 0.3325, 0.08228, 1.0, 0.7913, 0.3325, 0.08228, 1.0, 0.7913, 0.3325, 0.08228, 1.0, 0.7913, 0.3325, 0.08228, 1.0, 0.7913, 0.3325, 0.08228, 1.0, 0.7913, 0.3325, 0.08228, 1.0, 0.7913, 0.3325, 0.08228, 1.0, 0.7913, 0.3325, 0.08228, 1.0, 0.7913, 0.3325, 0.08228, 1.0, 0.7913, 0.3325, 0.08228, 1.0, 0.7913, 0.3325, 0.08228, 1.0, 0.7913, 0.3325, 0.08228, 1.0, 0.7913, 0.3325, 0.08228, 1.0, 0.7913, 0.3325, 0.08228, 1.0, 0.7913, 0.3325, 0.08228, 1.0, 0.7913, 0.3325, 0.08228, 1.0, 0.7913, 0.3325, 0.08228, 1.0, 0.7913, 0.3325, 0.08228, 1.0, 0.7913, 0.3325, 0.08228, 1.0, 0.7913, 0.3325, 0.08228, 1.0, 0.7913, 0.3325, 0.08228, 1.0, 0.7913, 0.3325, 0.08228, 1.0, 0.7913, 0.3325, 0.08228, 1.0, 0.7913, 0.3325, 0.08228, 1.0, 0.7913, 0.3325, 0.08228, 1.0, 0.7913, 0.3325, 0.08228, 1.0, 0.7913, 0.3325, 0.08228, 1.0, 0.7913, 0.3325, 0.08228, 1.0, 0.7913, 0.3325, 0.08228, 1.0, 0.7913, 0.3325, 0.08228, 1.0, 0.7913, 0.3325, 0.08228, 1.0, 0.7913, 0.3325, 0.08228, 1.0, 0.7913, 0.3325, 0.08228, 1.0, 0.7913, 0.3325, 0.08228, 1.0, 0.7913, 0.3325, 0.08228, 1.0, 0.7913, 0.3325, 0.08228, 1.0, 0.7913, 0.3325, 0.08228, 1.0, 0.7758, 0.3278, 0.08022, 1.0, 0.7682, 0.3278, 0.08228, 1.0, 0.5271, 0.2423, 0.07619, 1.0, 0.5333, 0.2423, 0.07619, 1.0, 0.5841, 0.2623, 0.07619, 1.0, 0.6445, 0.2831, 0.07819, 1.0, 0.7084, 0.305, 0.07819, 1.0, 0.7913, 0.3325, 0.08228, 1.0, 0.7913, 0.3325, 0.08228, 1.0, 0.7913, 0.3325, 0.08228, 1.0, 0.7913, 0.3325, 0.08228, 1.0, 0.7835, 0.3278, 0.08022, 1.0, 0.7913, 0.3325, 0.08228, 1.0, 0.7913, 0.3325, 0.08228, 1.0, 0.7913, 0.3325, 0.08228, 1.0, 0.7913, 0.3325, 0.08228, 1.0, 0.7913, 0.3325, 0.08228, 1.0, 0.6867, 0.2961, 0.08022, 1.0, 0.6939, 0.3005, 0.08022, 1.0, 0.6514, 0.2831, 0.08022, 1.0, 0.6445, 0.2831, 0.07819, 1.0, 0.6795, 0.2918, 0.07819, 1.0, 0.7157, 0.305, 0.08022, 1.0, 0.7529, 0.3185, 0.08022, 1.0, 0.7913, 0.3325, 0.08228, 1.0, 0.7913, 0.3325, 0.08228, 1.0, 0.7913, 0.3325, 0.08228, 1.0, 0.7913, 0.3325, 0.08228, 1.0, 0.7913, 0.3325, 0.08228, 1.0, 0.7913, 0.3325, 0.08228, 1.0, 0.7835, 0.3278, 0.08228, 1.0, 0.7913, 0.3325, 0.08228, 1.0, 0.7913, 0.3325, 0.08228, 1.0, 0.7913, 0.3325, 0.08228, 1.0, 0.7835, 0.3278, 0.08228, 1.0, 0.7835, 0.3278, 0.08228, 1.0, 0.7835, 0.3278, 0.08228, 1.0, 0.7913, 0.3325, 0.08228, 1.0, 0.7913, 0.3325, 0.08228, 1.0, 0.7913, 0.3325, 0.08228, 1.0, 0.7913, 0.3325, 0.08228, 1.0, 0.7913, 0.3325, 0.08228, 1.0, 0.7913, 0.3325, 0.08228, 1.0, 0.7913, 0.3325, 0.08228, 1.0, 0.7913, 0.3325, 0.08228, 1.0, 0.7913, 0.3325, 0.08228, 1.0, 0.7913, 0.3325, 0.08228, 1.0, 0.7913, 0.3325, 0.08228, 1.0, 0.7913, 0.3325, 0.08228, 1.0, 0.2789, 0.1441, 0.06848, 1.0, 0.7913, 0.3325, 0.08228, 1.0, 0.7913, 0.3325, 0.08228, 1.0, 0.2502, 0.1329, 0.06663, 1.0, 0.2502, 0.1329, 0.06663, 1.0, 0.7913, 0.3325, 0.08228, 1.0, 0.7913, 0.3325, 0.08228, 1.0, 0.2195, 0.1221, 0.06663, 1.0, 0.7913, 0.3325, 0.08228, 1.0, 0.7913, 0.3325, 0.08228, 1.0, 0.7913, 0.3325, 0.08228, 1.0, 0.7913, 0.3325, 0.08228, 1.0, 0.7913, 0.3325, 0.08228, 1.0, 0.7913, 0.3325, 0.08228, 1.0, 0.7913, 0.3325, 0.08228, 1.0, 0.7913, 0.3325, 0.08228, 1.0, 0.7913, 0.3325, 0.08228, 1.0, 0.7913, 0.3325, 0.08228, 1.0, 0.7913, 0.3325, 0.08228, 1.0, 0.7913, 0.3325, 0.08228, 1.0, 0.7913, 0.3325, 0.08228, 1.0, 0.7913, 0.3325, 0.08228, 1.0, 0.7913, 0.3325, 0.08228, 1.0, 0.7913, 0.3325, 0.08228, 1.0, 0.7913, 0.3325, 0.08228, 1.0, 0.7913, 0.3325, 0.08228, 1.0, 0.7913, 0.3325, 0.08228, 1.0, 0.7913, 0.3325, 0.08228, 1.0, 0.7913, 0.3325, 0.08228, 1.0, 0.7913, 0.3325, 0.08228, 1.0, 0.7913, 0.3325, 0.08228, 1.0, 0.7913, 0.3325, 0.08228, 1.0, 0.7913, 0.3325, 0.08228, 1.0, 0.7913, 0.3325, 0.08228, 1.0, 0.7913, 0.3325, 0.08228, 1.0, 0.7913, 0.3325, 0.08228, 1.0, 0.7913, 0.3325, 0.08228, 1.0, 0.7913, 0.3325, 0.08228, 1.0, 0.7913, 0.3325, 0.08228, 1.0, 0.7913, 0.3325, 0.08228, 1.0, 0.7913, 0.3325, 0.08228, 1.0, 0.7913, 0.3325, 0.08228, 1.0, 0.7913, 0.3325, 0.08228, 1.0, 0.7913, 0.3325, 0.08228, 1.0, 0.7913, 0.3325, 0.08228, 1.0, 0.7913, 0.3325, 0.08228, 1.0, 0.7913, 0.3325, 0.08228, 1.0, 0.7913, 0.3325, 0.08228, 1.0, 0.7913, 0.3325, 0.08228, 1.0, 0.7913, 0.3325, 0.08228, 1.0, 0.7913, 0.3325, 0.08228, 1.0, 0.7913, 0.3325, 0.08228, 1.0, 0.7913, 0.3325, 0.08228, 1.0, 0.7913, 0.3325, 0.08228, 1.0, 0.7913, 0.3325, 0.08228, 1.0, 0.7913, 0.3325, 0.08228, 1.0, 0.7913, 0.3325, 0.08228, 1.0, 0.7913, 0.3325, 0.08228, 1.0, 0.7913, 0.3325, 0.08228, 1.0, 0.7913, 0.3325, 0.08228, 1.0, 0.7913, 0.3325, 0.08228, 1.0, 0.7913, 0.3325, 0.08228, 1.0, 0.7913, 0.3325, 0.08228, 1.0, 0.7913, 0.3325, 0.08228, 1.0, 0.7913, 0.3325, 0.08228, 1.0, 0.7913, 0.3325, 0.08228, 1.0, 0.7913, 0.3325, 0.08228, 1.0, 0.7913, 0.3325, 0.08228, 1.0, 0.7913, 0.3325, 0.08228, 1.0, 0.7913, 0.3325, 0.08228, 1.0, 0.7913, 0.3325, 0.08228, 1.0, 0.7913, 0.3325, 0.08228, 1.0, 0.7913, 0.3325, 0.08228, 1.0, 0.7913, 0.3325, 0.08228, 1.0, 0.7913, 0.3325, 0.08228, 1.0, 0.7913, 0.3325, 0.08228, 1.0, 0.7913, 0.3325, 0.08228, 1.0, 0.7913, 0.3325, 0.08228, 1.0, 0.7913, 0.3325, 0.08228, 1.0, 0.7913, 0.3325, 0.08228, 1.0, 0.7913, 0.3325, 0.08228, 1.0, 0.7913, 0.3325, 0.08228, 1.0, 0.7913, 0.3325, 0.08228, 1.0, 0.7913, 0.3325, 0.08228, 1.0, 0.7913, 0.3325, 0.08228, 1.0, 0.7913, 0.3325, 0.08228, 1.0, 0.7913, 0.3325, 0.08228, 1.0, 0.7913, 0.3325, 0.08228, 1.0, 0.7913, 0.3325, 0.08228, 1.0, 0.7913, 0.3325, 0.08228, 1.0, 0.7913, 0.3325, 0.08228, 1.0, 0.7913, 0.3325, 0.08228, 1.0, 0.7913, 0.3325, 0.08228, 1.0, 0.7913, 0.3325, 0.08228, 1.0, 0.7913, 0.3325, 0.08228, 1.0, 0.7913, 0.3325, 0.08228, 1.0, 0.7913, 0.3325, 0.08228, 1.0, 0.7913, 0.3325, 0.08228, 1.0, 0.7913, 0.3325, 0.08228, 1.0, 0.7913, 0.3325, 0.08228, 1.0, 0.7913, 0.3325, 0.08228, 1.0, 0.7913, 0.3325, 0.08228, 1.0, 0.7913, 0.3325, 0.08228, 1.0, 0.7913, 0.3325, 0.08228, 1.0, 0.7913, 0.3325, 0.08228, 1.0, 0.7913, 0.3325, 0.08228, 1.0, 0.7913, 0.3325, 0.08228, 1.0, 0.7913, 0.3325, 0.08228, 1.0, 0.7913, 0.3325, 0.08228, 1.0, 0.7913, 0.3325, 0.08228, 1.0, 0.7913, 0.3325, 0.08228, 1.0, 0.7913, 0.3325, 0.08228, 1.0, 0.7913, 0.3325, 0.08228, 1.0, 0.7913, 0.3325, 0.08228, 1.0, 0.7913, 0.3325, 0.08228, 1.0, 0.7913, 0.3325, 0.08228, 1.0, 0.7835, 0.3278, 0.08022, 1.0, 0.7835, 0.3278, 0.08022, 1.0, 0.7913, 0.3325, 0.08228, 1.0, 0.7913, 0.3325, 0.08228, 1.0, 0.7913, 0.3325, 0.08228, 1.0, 0.7913, 0.3325, 0.08228, 1.0, 0.7913, 0.3325, 0.08228, 1.0, 0.7913, 0.3325, 0.08228, 1.0, 0.7913, 0.3325, 0.08228, 1.0, 0.7913, 0.3325, 0.08228, 1.0, 0.7913, 0.3325, 0.08228, 1.0, 0.7913, 0.3325, 0.08228, 1.0, 0.7913, 0.3325, 0.08228, 1.0, 0.7913, 0.3325, 0.08228, 1.0, 0.7913, 0.3325, 0.08228, 1.0, 0.7913, 0.3325, 0.08228, 1.0, 0.7913, 0.3325, 0.08228, 1.0, 0.7913, 0.3325, 0.08228, 1.0, 0.7913, 0.3325, 0.08228, 1.0, 0.7913, 0.3325, 0.08228, 1.0, 0.7913, 0.3325, 0.08228, 1.0, 0.7913, 0.3325, 0.08228, 1.0, 0.7913, 0.3325, 0.08228, 1.0, 0.7913, 0.3325, 0.08228, 1.0, 0.7913, 0.3325, 0.08228, 1.0, 0.7913, 0.3325, 0.08228, 1.0, 0.7913, 0.3325, 0.08228, 1.0, 0.7913, 0.3325, 0.08228, 1.0, 0.7913, 0.3325, 0.08228, 1.0, 0.7913, 0.3325, 0.08228, 1.0, 0.7913, 0.3325, 0.08228, 1.0, 0.7913, 0.3325, 0.08228, 1.0, 0.7913, 0.3325, 0.08228, 1.0, 0.7913, 0.3325, 0.08228, 1.0, 0.7913, 0.3325, 0.08228, 1.0, 0.7913, 0.3325, 0.08228, 1.0, 0.7913, 0.3325, 0.08228, 1.0, 0.7913, 0.3325, 0.08228, 1.0, 0.7913, 0.3325, 0.08228, 1.0, 0.7913, 0.3325, 0.08228, 1.0, 0.7913, 0.3325, 0.08228, 1.0, 0.7913, 0.3325, 0.08228, 1.0, 0.7913, 0.3325, 0.08228, 1.0, 0.7913, 0.3325, 0.08228, 1.0, 0.7913, 0.3325, 0.08228, 1.0, 0.7913, 0.3325, 0.08228, 1.0, 0.7913, 0.3325, 0.08228, 1.0, 0.7913, 0.3325, 0.08228, 1.0, 0.7913, 0.3325, 0.08228, 1.0, 0.7913, 0.3325, 0.08228, 1.0, 0.7913, 0.3325, 0.08228, 1.0, 0.7913, 0.3325, 0.08228, 1.0, 0.7913, 0.3325, 0.08228, 1.0, 0.7913, 0.3325, 0.08228, 1.0, 0.7913, 0.3325, 0.08228, 1.0, 0.7913, 0.3325, 0.08228, 1.0, 0.7913, 0.3325, 0.08228, 1.0, 0.7913, 0.3325, 0.08228, 1.0, 0.7913, 0.3325, 0.08228, 1.0, 0.7913, 0.3325, 0.08228, 1.0, 0.7913, 0.3325, 0.08228, 1.0, 0.7913, 0.3325, 0.08228, 1.0, 0.7913, 0.3325, 0.08228, 1.0, 0.7913, 0.3325, 0.08228, 1.0, 0.7913, 0.3325, 0.08228, 1.0, 0.7913, 0.3325, 0.08228, 1.0, 0.7913, 0.3325, 0.08228, 1.0, 0.7913, 0.3325, 0.08228, 1.0, 0.7835, 0.3278, 0.08022, 1.0, 0.7835, 0.3278, 0.08022, 1.0, 0.7913, 0.3325, 0.08228, 1.0, 0.7913, 0.3325, 0.08228, 1.0, 0.7835, 0.3278, 0.08022, 1.0, 0.7835, 0.3278, 0.08022, 1.0, 0.7913, 0.3325, 0.08228, 1.0, 0.7913, 0.3325, 0.08228, 1.0, 0.7913, 0.3325, 0.08228, 1.0, 0.7913, 0.3325, 0.08228, 1.0, 0.7913, 0.3325, 0.08228, 1.0, 0.7913, 0.3325, 0.08228, 1.0, 0.7913, 0.3325, 0.08228, 1.0, 0.7913, 0.3325, 0.08228, 1.0, 0.7913, 0.3325, 0.08228, 1.0, 0.7913, 0.3325, 0.08228, 1.0, 0.7913, 0.3325, 0.08228, 1.0, 0.7913, 0.3325, 0.08228, 1.0, 0.7913, 0.3325, 0.08228, 1.0, 0.7913, 0.3325, 0.08228, 1.0, 0.7913, 0.3325, 0.08228, 1.0, 0.7913, 0.3325, 0.08228, 1.0, 0.7913, 0.3325, 0.08228, 1.0, 0.7913, 0.3325, 0.08228, 1.0, 0.7913, 0.3325, 0.08228, 1.0, 0.7913, 0.3325, 0.08228, 1.0, 0.7913, 0.3325, 0.08228, 1.0, 0.7913, 0.3325, 0.08228, 1.0, 0.7913, 0.3325, 0.08228, 1.0, 0.7913, 0.3325, 0.08228, 1.0, 0.7913, 0.3325, 0.08228, 1.0, 0.7913, 0.3325, 0.08228, 1.0, 0.7913, 0.3325, 0.08228, 1.0, 0.7913, 0.3325, 0.08228, 1.0, 0.7913, 0.3325, 0.08228, 1.0, 0.7913, 0.3325, 0.08228, 1.0, 0.7913, 0.3325, 0.08228, 1.0, 0.7913, 0.3325, 0.08228, 1.0, 0.7913, 0.3325, 0.08228, 1.0, 0.7913, 0.3325, 0.08228, 1.0])
me_cylinder_001.use_remesh_preserve_volume = False
me_cylinder_001.use_remesh_preserve_attributes = False
me_cylinder_001.use_mirror_vertex_groups = False
me_cylinder_001.update()

# ---- objects
ob_model_000 = bpy.data.objects.new('Model.000', me_cylinder_001)

# ---- transforms, parenting, visibility, modifiers, constraints
ob_model_000.location = (0.7639, 0.06634, -0.3678)
ob_model_000.rotation_euler = (1.571, -0.4373, 0.0)
ob_model_000.lineart.crease_threshold = 0.0

# ---- collection membership
col_collection_1.objects.link(ob_model_000)

# ---- scene / render settings (as saved in the file)
scene.frame_start = 1; scene.frame_end = 250; scene.frame_set(1)
scene.render.engine = 'BLENDER_EEVEE_NEXT'
scene.render.resolution_percentage = 50
scene.render.dither_intensity = 0.0
scene.cycles.use_denoising = False
scene.cycles.samples = 128
scene.cycles.sampling_pattern = 'TABULATED_SOBOL'
scene.cycles.light_sampling_threshold = 0.0
scene.cycles.use_adaptive_sampling = False
scene.cycles.use_light_tree = False
scene.cycles.blur_glossy = 0.0
scene.cycles.sample_clamp_indirect = 0.0
scene.view_settings.view_transform = 'Standard'
bpy.context.view_layer.update()

# ---- added for rendering (the .blend has no active camera and no usable light): camera, sun
cam_auto = bpy.data.cameras.new('AutoCamera')
cam_auto.lens = 50.0
cam_auto.sensor_width = 36.0
cam_auto.clip_end = 1000.0
ob_auto_camera = bpy.data.objects.new('AutoCamera', cam_auto)
scene.collection.objects.link(ob_auto_camera)
ob_auto_camera.location = (19.822, -16.8249, 13.4388)
ob_auto_camera.rotation_euler = (1.09748, -7.21219e-08, 0.694738)
scene.camera = ob_auto_camera
light_auto_sun = bpy.data.lights.new('AutoSun', 'SUN')
light_auto_sun.energy = 3.0
light_auto_sun.angle = 0.0523599
ob_auto_sun = bpy.data.objects.new('AutoSun', light_auto_sun)
scene.collection.objects.link(ob_auto_sun)
ob_auto_sun.rotation_euler = (0.872665, 0.174533, 0.523599)
bpy.context.view_layer.update()
